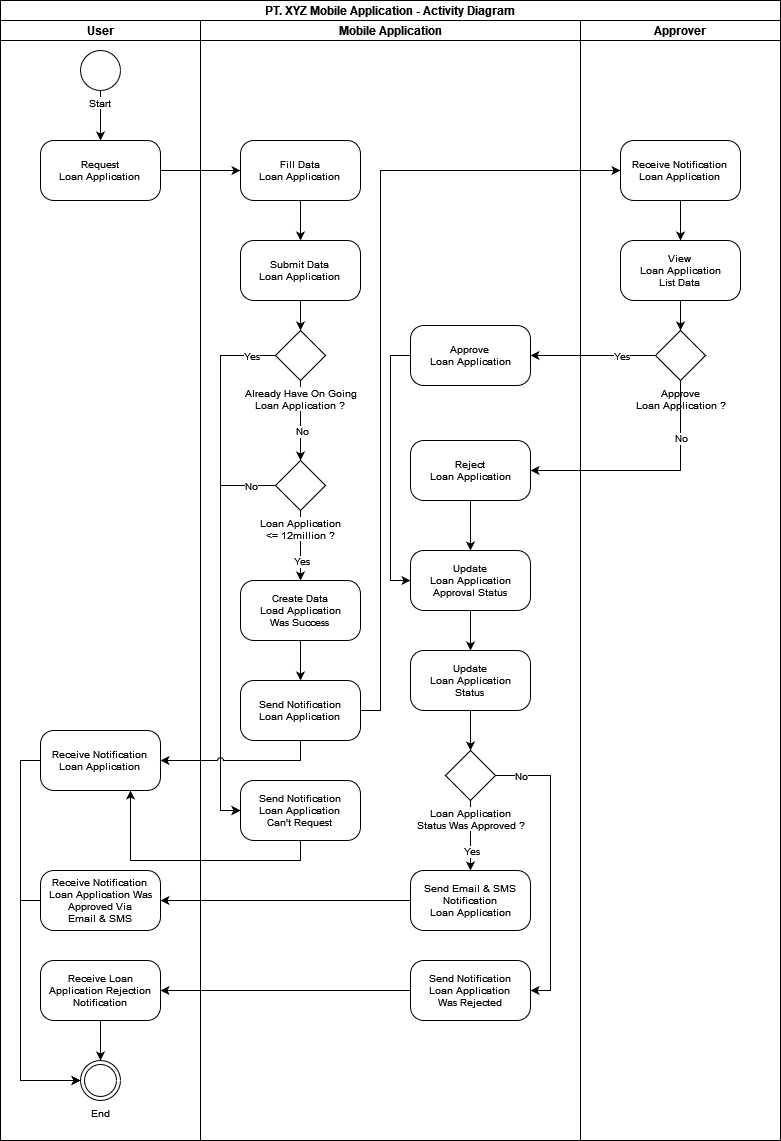

The diagram above was exported from draw.io. Its source (the exported page's mxGraphModel, read from the mxfile embedded in the PNG):
<mxGraphModel dx="1422" dy="780" grid="1" gridSize="10" guides="1" tooltips="1" connect="1" arrows="1" fold="1" page="1" pageScale="1" pageWidth="850" pageHeight="1100" math="0" shadow="0">
  <root>
    <mxCell id="0" />
    <mxCell id="1" parent="0" />
    <mxCell id="2" value="PT. XYZ Mobile Application - Activity Diagram" style="swimlane;childLayout=stackLayout;resizeParent=1;resizeParentMax=0;startSize=20;" vertex="1" parent="1">
      <mxGeometry x="120" y="40" width="780" height="1140" as="geometry" />
    </mxCell>
    <mxCell id="3" value="User" style="swimlane;startSize=20;" vertex="1" parent="2">
      <mxGeometry y="20" width="200" height="1120" as="geometry" />
    </mxCell>
    <mxCell id="4" style="edgeStyle=orthogonalEdgeStyle;rounded=0;jumpStyle=arc;orthogonalLoop=1;jettySize=auto;html=1;fontSize=10;" edge="1" parent="3" source="5" target="6">
      <mxGeometry relative="1" as="geometry" />
    </mxCell>
    <mxCell id="5" value="Start" style="strokeWidth=1;html=1;shape=mxgraph.flowchart.start_2;whiteSpace=wrap;fontSize=10;labelPosition=center;verticalLabelPosition=bottom;align=center;verticalAlign=top;labelBackgroundColor=default;" vertex="1" parent="3">
      <mxGeometry x="80" y="30" width="40" height="40" as="geometry" />
    </mxCell>
    <mxCell id="6" value="&lt;div style=&quot;font-size: 10px&quot;&gt;Request&lt;br&gt;&lt;/div&gt;&lt;div style=&quot;font-size: 10px&quot;&gt;Loan Application&lt;br style=&quot;font-size: 10px&quot;&gt;&lt;/div&gt;" style="rounded=1;whiteSpace=wrap;html=1;arcSize=22;fontSize=10;" vertex="1" parent="3">
      <mxGeometry x="40" y="120" width="120" height="60" as="geometry" />
    </mxCell>
    <mxCell id="7" style="edgeStyle=orthogonalEdgeStyle;rounded=0;jumpStyle=arc;orthogonalLoop=1;jettySize=auto;html=1;fontSize=10;entryX=0;entryY=0.5;entryDx=0;entryDy=0;" edge="1" parent="3" source="8" target="9">
      <mxGeometry relative="1" as="geometry">
        <Array as="points">
          <mxPoint x="20" y="740" />
          <mxPoint x="20" y="1060" />
        </Array>
      </mxGeometry>
    </mxCell>
    <mxCell id="8" value="&lt;div style=&quot;font-size: 10px&quot;&gt;Receive Notification&lt;br&gt;&lt;/div&gt;&lt;div style=&quot;font-size: 10px&quot;&gt;Loan Application&lt;/div&gt;" style="rounded=1;whiteSpace=wrap;html=1;arcSize=22;fontSize=10;" vertex="1" parent="3">
      <mxGeometry x="40" y="710" width="120" height="60" as="geometry" />
    </mxCell>
    <mxCell id="9" value="End" style="ellipse;shape=doubleEllipse;html=1;dashed=0;whitespace=wrap;aspect=fixed;fontSize=10;labelPosition=center;verticalLabelPosition=bottom;align=center;verticalAlign=top;labelBackgroundColor=default;" vertex="1" parent="3">
      <mxGeometry x="80" y="1040" width="40" height="40" as="geometry" />
    </mxCell>
    <mxCell id="10" style="edgeStyle=orthogonalEdgeStyle;rounded=0;jumpStyle=arc;orthogonalLoop=1;jettySize=auto;html=1;entryX=0;entryY=0.5;entryDx=0;entryDy=0;fontSize=10;" edge="1" parent="3" source="11" target="9">
      <mxGeometry relative="1" as="geometry">
        <Array as="points">
          <mxPoint x="20" y="880" />
          <mxPoint x="20" y="1060" />
        </Array>
      </mxGeometry>
    </mxCell>
    <mxCell id="11" value="&lt;div style=&quot;font-size: 10px&quot;&gt;Receive Notification&lt;br&gt;&lt;/div&gt;&lt;div style=&quot;font-size: 10px&quot;&gt;Loan Application Was Approved Via &lt;br&gt;&lt;/div&gt;&lt;div style=&quot;font-size: 10px&quot;&gt;Email &amp;amp; SMS&lt;/div&gt;" style="rounded=1;whiteSpace=wrap;html=1;arcSize=22;fontSize=10;" vertex="1" parent="3">
      <mxGeometry x="40" y="850" width="120" height="60" as="geometry" />
    </mxCell>
    <mxCell id="12" style="edgeStyle=orthogonalEdgeStyle;rounded=0;jumpStyle=arc;orthogonalLoop=1;jettySize=auto;html=1;entryX=0.5;entryY=0;entryDx=0;entryDy=0;fontSize=10;" edge="1" parent="3" source="13" target="9">
      <mxGeometry relative="1" as="geometry" />
    </mxCell>
    <mxCell id="13" value="&lt;div style=&quot;font-size: 10px&quot;&gt;Receive Loan Application Rejection Notification&lt;br&gt;&lt;/div&gt;" style="rounded=1;whiteSpace=wrap;html=1;arcSize=22;fontSize=10;" vertex="1" parent="3">
      <mxGeometry x="40" y="940" width="120" height="60" as="geometry" />
    </mxCell>
    <mxCell id="14" value="Mobile Application" style="swimlane;startSize=20;" vertex="1" parent="2">
      <mxGeometry x="200" y="20" width="380" height="1120" as="geometry" />
    </mxCell>
    <mxCell id="15" style="edgeStyle=orthogonalEdgeStyle;rounded=0;jumpStyle=arc;orthogonalLoop=1;jettySize=auto;html=1;exitX=0.5;exitY=1;exitDx=0;exitDy=0;entryX=0.5;entryY=0;entryDx=0;entryDy=0;fontSize=10;" edge="1" parent="14" source="16" target="18">
      <mxGeometry relative="1" as="geometry" />
    </mxCell>
    <mxCell id="16" value="&lt;div style=&quot;font-size: 10px&quot;&gt;Fill Data&lt;/div&gt;&lt;div style=&quot;font-size: 10px&quot;&gt;Loan Application&lt;br style=&quot;font-size: 10px&quot;&gt;&lt;/div&gt;" style="rounded=1;whiteSpace=wrap;html=1;arcSize=22;fontSize=10;" vertex="1" parent="14">
      <mxGeometry x="40" y="120" width="120" height="60" as="geometry" />
    </mxCell>
    <mxCell id="17" style="edgeStyle=orthogonalEdgeStyle;rounded=0;jumpStyle=arc;orthogonalLoop=1;jettySize=auto;html=1;exitX=0.5;exitY=1;exitDx=0;exitDy=0;entryX=0.5;entryY=0;entryDx=0;entryDy=0;fontSize=10;" edge="1" parent="14" source="18" target="23">
      <mxGeometry relative="1" as="geometry" />
    </mxCell>
    <mxCell id="18" value="&lt;div style=&quot;font-size: 10px&quot;&gt;Submit Data&lt;br&gt;&lt;/div&gt;&lt;div style=&quot;font-size: 10px&quot;&gt;Loan Application&lt;br style=&quot;font-size: 10px&quot;&gt;&lt;/div&gt;" style="rounded=1;whiteSpace=wrap;html=1;arcSize=22;fontSize=10;" vertex="1" parent="14">
      <mxGeometry x="40" y="220" width="120" height="60" as="geometry" />
    </mxCell>
    <mxCell id="19" style="edgeStyle=orthogonalEdgeStyle;rounded=0;orthogonalLoop=1;jettySize=auto;html=1;entryX=0.5;entryY=0;entryDx=0;entryDy=0;fontSize=10;" edge="1" parent="14" source="23" target="32">
      <mxGeometry relative="1" as="geometry" />
    </mxCell>
    <mxCell id="20" value="No" style="edgeLabel;html=1;align=center;verticalAlign=middle;resizable=0;points=[];fontSize=10;" vertex="1" connectable="0" parent="19">
      <mxGeometry x="0.25" y="1" relative="1" as="geometry">
        <mxPoint as="offset" />
      </mxGeometry>
    </mxCell>
    <mxCell id="21" style="edgeStyle=orthogonalEdgeStyle;rounded=0;orthogonalLoop=1;jettySize=auto;html=1;entryX=0;entryY=0.5;entryDx=0;entryDy=0;fontSize=10;" edge="1" parent="14" source="23" target="27">
      <mxGeometry relative="1" as="geometry">
        <Array as="points">
          <mxPoint x="20" y="335" />
          <mxPoint x="20" y="790" />
        </Array>
      </mxGeometry>
    </mxCell>
    <mxCell id="22" value="Yes" style="edgeLabel;html=1;align=center;verticalAlign=middle;resizable=0;points=[];fontSize=10;" vertex="1" connectable="0" parent="21">
      <mxGeometry x="-0.9395" relative="1" as="geometry">
        <mxPoint x="-9" as="offset" />
      </mxGeometry>
    </mxCell>
    <mxCell id="23" value="&lt;div&gt;Already Have On Going&lt;/div&gt;&lt;div&gt;Loan Application ?&lt;br&gt;&lt;/div&gt;" style="rhombus;html=1;labelBackgroundColor=default;fontSize=10;strokeWidth=1;labelPosition=center;verticalLabelPosition=bottom;align=center;verticalAlign=top;" vertex="1" parent="14">
      <mxGeometry x="75" y="310" width="50" height="50" as="geometry" />
    </mxCell>
    <mxCell id="24" style="edgeStyle=orthogonalEdgeStyle;rounded=0;jumpStyle=arc;orthogonalLoop=1;jettySize=auto;html=1;exitX=0.5;exitY=1;exitDx=0;exitDy=0;entryX=0.5;entryY=0;entryDx=0;entryDy=0;fontSize=10;" edge="1" parent="14" source="25" target="26">
      <mxGeometry relative="1" as="geometry" />
    </mxCell>
    <mxCell id="25" value="&lt;div style=&quot;font-size: 10px&quot;&gt;Create Data&lt;br&gt;&lt;/div&gt;&lt;div style=&quot;font-size: 10px&quot;&gt;Load Application&lt;/div&gt;&lt;div style=&quot;font-size: 10px&quot;&gt;Was Success&lt;br&gt;&lt;/div&gt;" style="rounded=1;whiteSpace=wrap;html=1;arcSize=22;fontSize=10;" vertex="1" parent="14">
      <mxGeometry x="40" y="560" width="120" height="60" as="geometry" />
    </mxCell>
    <mxCell id="26" value="&lt;div style=&quot;font-size: 10px&quot;&gt;Send Notification&lt;br&gt;&lt;/div&gt;&lt;div style=&quot;font-size: 10px&quot;&gt;Loan Application&lt;/div&gt;" style="rounded=1;whiteSpace=wrap;html=1;arcSize=22;fontSize=10;" vertex="1" parent="14">
      <mxGeometry x="40" y="660" width="120" height="60" as="geometry" />
    </mxCell>
    <mxCell id="27" value="&lt;div style=&quot;font-size: 10px&quot;&gt;Send Notification&lt;br&gt;&lt;/div&gt;&lt;div style=&quot;font-size: 10px&quot;&gt;Loan Application&lt;/div&gt;&lt;div style=&quot;font-size: 10px&quot;&gt;Can't Request&lt;br&gt;&lt;/div&gt;" style="rounded=1;whiteSpace=wrap;html=1;arcSize=22;fontSize=10;" vertex="1" parent="14">
      <mxGeometry x="40" y="760" width="120" height="60" as="geometry" />
    </mxCell>
    <mxCell id="28" style="edgeStyle=orthogonalEdgeStyle;rounded=0;orthogonalLoop=1;jettySize=auto;html=1;fontSize=10;" edge="1" parent="14" source="32" target="25">
      <mxGeometry relative="1" as="geometry" />
    </mxCell>
    <mxCell id="29" value="Yes" style="edgeLabel;html=1;align=center;verticalAlign=middle;resizable=0;points=[];fontSize=10;" vertex="1" connectable="0" parent="28">
      <mxGeometry x="0.2571" relative="1" as="geometry">
        <mxPoint y="6" as="offset" />
      </mxGeometry>
    </mxCell>
    <mxCell id="30" style="edgeStyle=orthogonalEdgeStyle;rounded=0;jumpStyle=arc;orthogonalLoop=1;jettySize=auto;html=1;entryX=0;entryY=0.5;entryDx=0;entryDy=0;fontSize=10;" edge="1" parent="14" source="32" target="27">
      <mxGeometry relative="1" as="geometry">
        <Array as="points">
          <mxPoint x="20" y="465" />
          <mxPoint x="20" y="790" />
        </Array>
      </mxGeometry>
    </mxCell>
    <mxCell id="31" value="No" style="edgeLabel;html=1;align=center;verticalAlign=middle;resizable=0;points=[];fontSize=10;" vertex="1" connectable="0" parent="30">
      <mxGeometry x="-0.92" y="-1" relative="1" as="geometry">
        <mxPoint x="-9" y="1" as="offset" />
      </mxGeometry>
    </mxCell>
    <mxCell id="32" value="&lt;div&gt;Loan Application&lt;/div&gt;&lt;div&gt;&amp;lt;= 12million ?&lt;/div&gt;" style="rhombus;html=1;labelBackgroundColor=default;fontSize=10;strokeWidth=1;labelPosition=center;verticalLabelPosition=bottom;align=center;verticalAlign=top;" vertex="1" parent="14">
      <mxGeometry x="75" y="440" width="50" height="50" as="geometry" />
    </mxCell>
    <mxCell id="33" style="edgeStyle=orthogonalEdgeStyle;rounded=0;jumpStyle=arc;orthogonalLoop=1;jettySize=auto;html=1;fontSize=10;" edge="1" parent="14" source="34" target="36">
      <mxGeometry relative="1" as="geometry" />
    </mxCell>
    <mxCell id="34" value="&lt;div style=&quot;font-size: 10px&quot;&gt;Update&lt;br&gt;&lt;/div&gt;&lt;div style=&quot;font-size: 10px&quot;&gt;Loan Application&lt;/div&gt;&lt;div style=&quot;font-size: 10px&quot;&gt;Approval Status&lt;br&gt;&lt;/div&gt;" style="rounded=1;whiteSpace=wrap;html=1;arcSize=22;fontSize=10;" vertex="1" parent="14">
      <mxGeometry x="210" y="530" width="120" height="60" as="geometry" />
    </mxCell>
    <mxCell id="35" style="edgeStyle=orthogonalEdgeStyle;rounded=0;jumpStyle=arc;orthogonalLoop=1;jettySize=auto;html=1;exitX=0.5;exitY=1;exitDx=0;exitDy=0;entryX=0.5;entryY=0;entryDx=0;entryDy=0;fontSize=10;" edge="1" parent="14" source="36" target="41">
      <mxGeometry relative="1" as="geometry" />
    </mxCell>
    <mxCell id="36" value="&lt;div style=&quot;font-size: 10px&quot;&gt;Update&lt;br&gt;&lt;/div&gt;&lt;div style=&quot;font-size: 10px&quot;&gt;Loan Application&lt;/div&gt;&lt;div style=&quot;font-size: 10px&quot;&gt;Status&lt;br&gt;&lt;/div&gt;" style="rounded=1;whiteSpace=wrap;html=1;arcSize=22;fontSize=10;" vertex="1" parent="14">
      <mxGeometry x="210" y="630" width="120" height="60" as="geometry" />
    </mxCell>
    <mxCell id="37" style="edgeStyle=orthogonalEdgeStyle;rounded=0;jumpStyle=arc;orthogonalLoop=1;jettySize=auto;html=1;entryX=0.5;entryY=0;entryDx=0;entryDy=0;fontSize=10;" edge="1" parent="14" source="41" target="42">
      <mxGeometry relative="1" as="geometry" />
    </mxCell>
    <mxCell id="38" value="Yes" style="edgeLabel;html=1;align=center;verticalAlign=middle;resizable=0;points=[];fontSize=10;" vertex="1" connectable="0" parent="37">
      <mxGeometry x="0.249" y="-1" relative="1" as="geometry">
        <mxPoint x="1" y="6" as="offset" />
      </mxGeometry>
    </mxCell>
    <mxCell id="39" style="edgeStyle=orthogonalEdgeStyle;rounded=0;jumpStyle=arc;orthogonalLoop=1;jettySize=auto;html=1;entryX=1;entryY=0.5;entryDx=0;entryDy=0;fontSize=10;" edge="1" parent="14" source="41" target="43">
      <mxGeometry relative="1" as="geometry">
        <Array as="points">
          <mxPoint x="350" y="755" />
          <mxPoint x="350" y="970" />
        </Array>
      </mxGeometry>
    </mxCell>
    <mxCell id="40" value="No" style="edgeLabel;html=1;align=center;verticalAlign=middle;resizable=0;points=[];fontSize=10;" vertex="1" connectable="0" parent="39">
      <mxGeometry x="-0.131" relative="1" as="geometry">
        <mxPoint x="-30" y="-71" as="offset" />
      </mxGeometry>
    </mxCell>
    <mxCell id="41" value="&lt;div&gt;Loan Application&lt;/div&gt;&lt;div&gt;Status Was Approved ?&lt;/div&gt;" style="rhombus;html=1;labelBackgroundColor=default;fontSize=10;strokeWidth=1;labelPosition=center;verticalLabelPosition=bottom;align=center;verticalAlign=top;" vertex="1" parent="14">
      <mxGeometry x="245" y="730" width="50" height="50" as="geometry" />
    </mxCell>
    <mxCell id="42" value="&lt;div style=&quot;font-size: 10px&quot;&gt;Send Email &amp;amp; SMS Notification&lt;br&gt;&lt;/div&gt;&lt;div style=&quot;font-size: 10px&quot;&gt;Loan Application&lt;/div&gt;" style="rounded=1;whiteSpace=wrap;html=1;arcSize=22;fontSize=10;" vertex="1" parent="14">
      <mxGeometry x="210" y="850" width="120" height="60" as="geometry" />
    </mxCell>
    <mxCell id="43" value="&lt;div style=&quot;font-size: 10px&quot;&gt;Send Notification&lt;br&gt;&lt;/div&gt;&lt;div style=&quot;font-size: 10px&quot;&gt;Loan Application&lt;/div&gt;&lt;div style=&quot;font-size: 10px&quot;&gt;Was Rejected&lt;br&gt;&lt;/div&gt;" style="rounded=1;whiteSpace=wrap;html=1;arcSize=22;fontSize=10;" vertex="1" parent="14">
      <mxGeometry x="210" y="940" width="120" height="60" as="geometry" />
    </mxCell>
    <mxCell id="44" value="&lt;div style=&quot;font-size: 10px&quot;&gt;Approve&lt;br&gt;&lt;/div&gt;&lt;div style=&quot;font-size: 10px&quot;&gt;Loan Application&lt;/div&gt;" style="rounded=1;whiteSpace=wrap;html=1;arcSize=22;fontSize=10;" vertex="1" parent="14">
      <mxGeometry x="210" y="305" width="120" height="60" as="geometry" />
    </mxCell>
    <mxCell id="45" style="edgeStyle=orthogonalEdgeStyle;rounded=0;jumpStyle=arc;orthogonalLoop=1;jettySize=auto;html=1;exitX=0;exitY=0.5;exitDx=0;exitDy=0;fontSize=10;" edge="1" parent="14" source="44" target="34">
      <mxGeometry relative="1" as="geometry">
        <Array as="points">
          <mxPoint x="190" y="335" />
          <mxPoint x="190" y="560" />
        </Array>
      </mxGeometry>
    </mxCell>
    <mxCell id="46" value="&lt;div style=&quot;font-size: 10px&quot;&gt;Reject&lt;br&gt;&lt;/div&gt;&lt;div style=&quot;font-size: 10px&quot;&gt;Loan Application&lt;/div&gt;" style="rounded=1;whiteSpace=wrap;html=1;arcSize=22;fontSize=10;" vertex="1" parent="14">
      <mxGeometry x="210" y="420" width="120" height="60" as="geometry" />
    </mxCell>
    <mxCell id="47" style="edgeStyle=orthogonalEdgeStyle;rounded=0;jumpStyle=arc;orthogonalLoop=1;jettySize=auto;html=1;exitX=0.5;exitY=1;exitDx=0;exitDy=0;fontSize=10;" edge="1" parent="14" source="46" target="34">
      <mxGeometry relative="1" as="geometry" />
    </mxCell>
    <mxCell id="48" value="Approver" style="swimlane;startSize=20;" vertex="1" parent="2">
      <mxGeometry x="580" y="20" width="200" height="1120" as="geometry" />
    </mxCell>
    <mxCell id="49" style="edgeStyle=orthogonalEdgeStyle;rounded=0;jumpStyle=arc;orthogonalLoop=1;jettySize=auto;html=1;exitX=0.5;exitY=1;exitDx=0;exitDy=0;entryX=0.5;entryY=0;entryDx=0;entryDy=0;fontSize=10;" edge="1" parent="48" source="50" target="53">
      <mxGeometry relative="1" as="geometry" />
    </mxCell>
    <mxCell id="50" value="&lt;div style=&quot;font-size: 10px&quot;&gt;View&lt;br&gt;&lt;/div&gt;&lt;div style=&quot;font-size: 10px&quot;&gt;Loan Application&lt;/div&gt;&lt;div style=&quot;font-size: 10px&quot;&gt;List Data&lt;br style=&quot;font-size: 10px&quot;&gt;&lt;/div&gt;" style="rounded=1;whiteSpace=wrap;html=1;arcSize=22;fontSize=10;" vertex="1" parent="48">
      <mxGeometry x="40" y="220" width="120" height="60" as="geometry" />
    </mxCell>
    <mxCell id="51" style="edgeStyle=orthogonalEdgeStyle;rounded=0;jumpStyle=arc;orthogonalLoop=1;jettySize=auto;html=1;exitX=0.5;exitY=1;exitDx=0;exitDy=0;entryX=0.5;entryY=0;entryDx=0;entryDy=0;fontSize=10;" edge="1" parent="48" source="52" target="50">
      <mxGeometry relative="1" as="geometry" />
    </mxCell>
    <mxCell id="52" value="&lt;div style=&quot;font-size: 10px&quot;&gt;Receive Notification&lt;br&gt;&lt;/div&gt;&lt;div style=&quot;font-size: 10px&quot;&gt;Loan Application&lt;/div&gt;" style="rounded=1;whiteSpace=wrap;html=1;arcSize=22;fontSize=10;" vertex="1" parent="48">
      <mxGeometry x="40" y="120" width="120" height="60" as="geometry" />
    </mxCell>
    <mxCell id="53" value="&lt;div&gt;Approve&lt;/div&gt;&lt;div&gt;Loan Application ?&lt;br&gt;&lt;/div&gt;" style="rhombus;html=1;labelBackgroundColor=default;fontSize=10;strokeWidth=1;labelPosition=center;verticalLabelPosition=bottom;align=center;verticalAlign=top;" vertex="1" parent="48">
      <mxGeometry x="75" y="310" width="50" height="50" as="geometry" />
    </mxCell>
    <mxCell id="54" style="edgeStyle=orthogonalEdgeStyle;rounded=0;orthogonalLoop=1;jettySize=auto;html=1;entryX=0;entryY=0.5;entryDx=0;entryDy=0;fontSize=10;exitX=1;exitY=0.5;exitDx=0;exitDy=0;" edge="1" parent="2" source="26" target="52">
      <mxGeometry relative="1" as="geometry">
        <Array as="points">
          <mxPoint x="380" y="710" />
          <mxPoint x="380" y="170" />
        </Array>
      </mxGeometry>
    </mxCell>
    <mxCell id="55" style="edgeStyle=orthogonalEdgeStyle;rounded=0;orthogonalLoop=1;jettySize=auto;html=1;entryX=1;entryY=0.5;entryDx=0;entryDy=0;fontSize=10;jumpStyle=arc;" edge="1" parent="2" source="26" target="8">
      <mxGeometry relative="1" as="geometry">
        <Array as="points">
          <mxPoint x="300" y="760" />
        </Array>
      </mxGeometry>
    </mxCell>
    <mxCell id="56" style="edgeStyle=orthogonalEdgeStyle;rounded=0;jumpStyle=arc;orthogonalLoop=1;jettySize=auto;html=1;entryX=0.75;entryY=1;entryDx=0;entryDy=0;fontSize=10;" edge="1" parent="2" source="27" target="8">
      <mxGeometry relative="1" as="geometry">
        <Array as="points">
          <mxPoint x="300" y="860" />
          <mxPoint x="130" y="860" />
        </Array>
      </mxGeometry>
    </mxCell>
    <mxCell id="57" style="edgeStyle=orthogonalEdgeStyle;rounded=0;jumpStyle=arc;orthogonalLoop=1;jettySize=auto;html=1;entryX=0;entryY=0.5;entryDx=0;entryDy=0;fontSize=10;" edge="1" parent="2" source="6" target="16">
      <mxGeometry relative="1" as="geometry" />
    </mxCell>
    <mxCell id="58" style="edgeStyle=orthogonalEdgeStyle;rounded=0;jumpStyle=arc;orthogonalLoop=1;jettySize=auto;html=1;exitX=0;exitY=0.5;exitDx=0;exitDy=0;entryX=1;entryY=0.5;entryDx=0;entryDy=0;fontSize=10;" edge="1" parent="2" source="42" target="11">
      <mxGeometry relative="1" as="geometry" />
    </mxCell>
    <mxCell id="59" style="edgeStyle=orthogonalEdgeStyle;rounded=0;jumpStyle=arc;orthogonalLoop=1;jettySize=auto;html=1;fontSize=10;entryX=1;entryY=0.5;entryDx=0;entryDy=0;" edge="1" parent="2" source="43" target="13">
      <mxGeometry relative="1" as="geometry">
        <mxPoint x="180" y="1000" as="targetPoint" />
      </mxGeometry>
    </mxCell>
    <mxCell id="60" style="edgeStyle=orthogonalEdgeStyle;rounded=0;jumpStyle=arc;orthogonalLoop=1;jettySize=auto;html=1;fontSize=10;" edge="1" parent="2" source="53" target="44">
      <mxGeometry relative="1" as="geometry" />
    </mxCell>
    <mxCell id="61" value="Yes" style="edgeLabel;html=1;align=center;verticalAlign=middle;resizable=0;points=[];fontSize=10;" vertex="1" connectable="0" parent="60">
      <mxGeometry x="-0.2229" y="-2" relative="1" as="geometry">
        <mxPoint x="14" y="2" as="offset" />
      </mxGeometry>
    </mxCell>
    <mxCell id="62" style="edgeStyle=orthogonalEdgeStyle;rounded=0;jumpStyle=arc;orthogonalLoop=1;jettySize=auto;html=1;entryX=1;entryY=0.5;entryDx=0;entryDy=0;fontSize=10;" edge="1" parent="2" source="53" target="46">
      <mxGeometry relative="1" as="geometry">
        <Array as="points">
          <mxPoint x="680" y="470" />
        </Array>
      </mxGeometry>
    </mxCell>
    <mxCell id="63" value="No" style="edgeLabel;html=1;align=center;verticalAlign=middle;resizable=0;points=[];fontSize=10;" vertex="1" connectable="0" parent="62">
      <mxGeometry x="-0.5261" relative="1" as="geometry">
        <mxPoint as="offset" />
      </mxGeometry>
    </mxCell>
  </root>
</mxGraphModel>